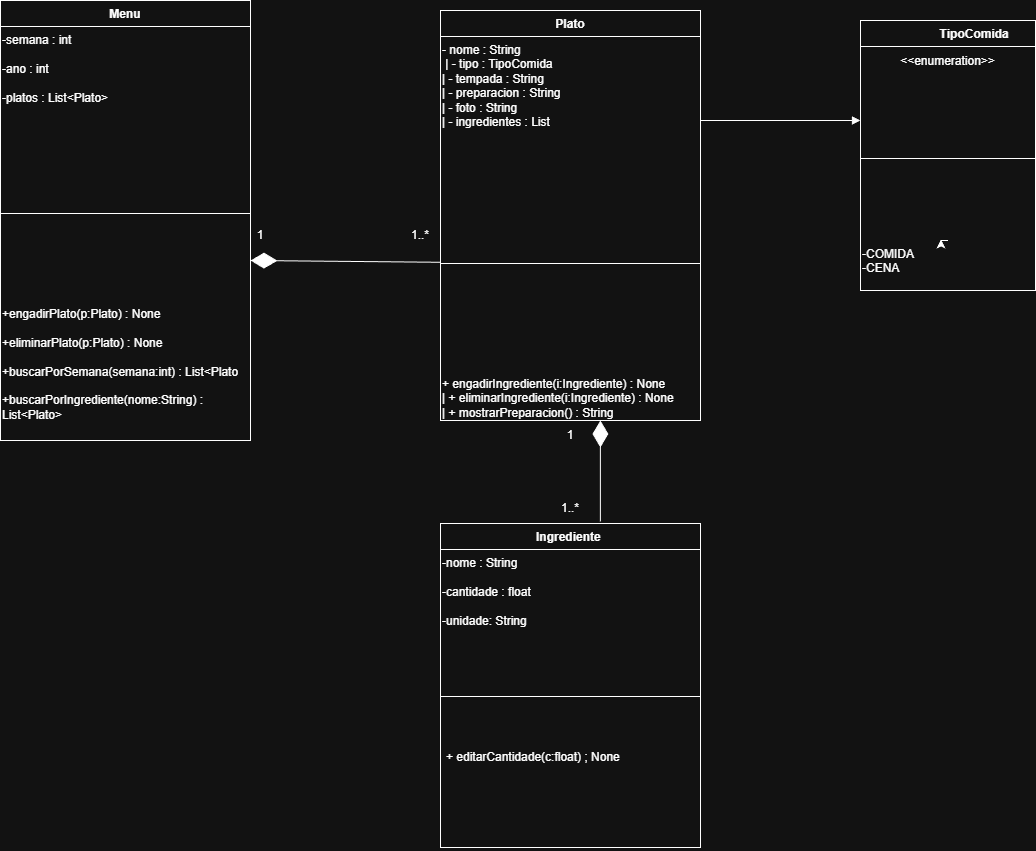

The diagram above was exported from draw.io. Its source (the exported page's mxGraphModel, read from the mxfile embedded in the PNG):
<mxGraphModel dx="1426" dy="841" grid="1" gridSize="10" guides="1" tooltips="1" connect="1" arrows="1" fold="1" page="1" pageScale="1" pageWidth="827" pageHeight="1169" math="0" shadow="0">
  <root>
    <mxCell id="0" />
    <mxCell id="1" parent="0" />
    <mxCell id="dFA549FSZ0fs30u-PDUm-6" parent="1" style="swimlane;fontStyle=1;align=center;verticalAlign=top;childLayout=stackLayout;horizontal=1;startSize=26;horizontalStack=0;resizeParent=1;resizeParentMax=0;resizeLast=0;collapsible=1;marginBottom=0;whiteSpace=wrap;html=1;" value="Menu" vertex="1">
      <mxGeometry height="440" width="250" x="20" y="60" as="geometry" />
    </mxCell>
    <mxCell id="dFA549FSZ0fs30u-PDUm-11" parent="dFA549FSZ0fs30u-PDUm-6" style="text;whiteSpace=wrap;html=1;" value="-semana : int&lt;br&gt;&lt;br&gt;-ano : int&lt;br&gt;&lt;br&gt;-platos : List&amp;lt;Plato&amp;gt;" vertex="1">
      <mxGeometry height="100" width="250" y="26" as="geometry" />
    </mxCell>
    <mxCell id="dFA549FSZ0fs30u-PDUm-8" parent="dFA549FSZ0fs30u-PDUm-6" style="line;strokeWidth=1;fillColor=none;align=left;verticalAlign=middle;spacingTop=-1;spacingLeft=3;spacingRight=3;rotatable=0;labelPosition=right;points=[];portConstraint=eastwest;strokeColor=inherit;" value="" vertex="1">
      <mxGeometry height="174" width="250" y="126" as="geometry" />
    </mxCell>
    <mxCell id="dFA549FSZ0fs30u-PDUm-12" parent="dFA549FSZ0fs30u-PDUm-6" style="text;whiteSpace=wrap;html=1;" value="+engadirPlato(p:Plato) : None&lt;br&gt;&lt;br&gt;+eliminarPlato(p:Plato) : None&lt;br&gt;&lt;br&gt;+buscarPorSemana(semana:int) : List&amp;lt;Plato&lt;br&gt;&lt;br&gt;+buscarPorIngrediente(nome:String) : List&amp;lt;Plato&amp;gt;" vertex="1">
      <mxGeometry height="140" width="250" y="300" as="geometry" />
    </mxCell>
    <mxCell id="dFA549FSZ0fs30u-PDUm-17" parent="1" style="swimlane;fontStyle=1;align=center;verticalAlign=top;childLayout=stackLayout;horizontal=1;startSize=26;horizontalStack=0;resizeParent=1;resizeParentMax=0;resizeLast=0;collapsible=1;marginBottom=0;whiteSpace=wrap;html=1;" value="Ingrediente&amp;nbsp;" vertex="1">
      <mxGeometry height="324" width="260" x="460" y="583" as="geometry" />
    </mxCell>
    <mxCell id="dFA549FSZ0fs30u-PDUm-22" parent="dFA549FSZ0fs30u-PDUm-17" style="text;whiteSpace=wrap;html=1;" value="-nome : String&lt;br&gt;&lt;br&gt;-cantidade : float&lt;br&gt;&lt;br&gt;-unidade: String" vertex="1">
      <mxGeometry height="100" width="260" y="26" as="geometry" />
    </mxCell>
    <mxCell id="dFA549FSZ0fs30u-PDUm-19" parent="dFA549FSZ0fs30u-PDUm-17" style="line;strokeWidth=1;fillColor=none;align=left;verticalAlign=middle;spacingTop=-1;spacingLeft=3;spacingRight=3;rotatable=0;labelPosition=right;points=[];portConstraint=eastwest;strokeColor=inherit;" value="" vertex="1">
      <mxGeometry height="94" width="260" y="126" as="geometry" />
    </mxCell>
    <mxCell id="dFA549FSZ0fs30u-PDUm-20" parent="dFA549FSZ0fs30u-PDUm-17" style="text;strokeColor=none;fillColor=none;align=left;verticalAlign=top;spacingLeft=4;spacingRight=4;overflow=hidden;rotatable=0;points=[[0,0.5],[1,0.5]];portConstraint=eastwest;whiteSpace=wrap;html=1;" value="+ editarCantidade(c:float) ; None" vertex="1">
      <mxGeometry height="104" width="260" y="220" as="geometry" />
    </mxCell>
    <mxCell id="dFA549FSZ0fs30u-PDUm-27" parent="1" style="swimlane;fontStyle=1;align=center;verticalAlign=top;childLayout=stackLayout;horizontal=1;startSize=26;horizontalStack=0;resizeParent=1;resizeParentMax=0;resizeLast=0;collapsible=1;marginBottom=0;whiteSpace=wrap;html=1;" value="Plato" vertex="1">
      <mxGeometry height="410" width="260" x="460" y="70" as="geometry" />
    </mxCell>
    <mxCell id="dFA549FSZ0fs30u-PDUm-31" parent="dFA549FSZ0fs30u-PDUm-27" style="text;whiteSpace=wrap;html=1;" value="- nome : String&amp;nbsp;&lt;br&gt;&amp;nbsp;| - tipo : TipoComida&amp;nbsp;&lt;br&gt;                 | - tempada : String&amp;nbsp;&lt;br&gt;                 | - preparacion : String&amp;nbsp;&lt;br&gt;                 | - foto : String&amp;nbsp;&lt;br&gt;                 | - ingredientes : List" vertex="1">
      <mxGeometry height="120" width="260" y="26" as="geometry" />
    </mxCell>
    <mxCell id="dFA549FSZ0fs30u-PDUm-29" parent="dFA549FSZ0fs30u-PDUm-27" style="line;strokeWidth=1;fillColor=none;align=left;verticalAlign=middle;spacingTop=-1;spacingLeft=3;spacingRight=3;rotatable=0;labelPosition=right;points=[];portConstraint=eastwest;strokeColor=inherit;" value="" vertex="1">
      <mxGeometry height="214" width="260" y="146" as="geometry" />
    </mxCell>
    <mxCell id="dFA549FSZ0fs30u-PDUm-32" parent="dFA549FSZ0fs30u-PDUm-27" style="text;whiteSpace=wrap;html=1;" value="+ engadirIngrediente(i:Ingrediente) : None&amp;nbsp;&lt;br&gt;                 | + eliminarIngrediente(i:Ingrediente) : None&amp;nbsp;&lt;br&gt;                 | + mostrarPreparacion() : String" vertex="1">
      <mxGeometry height="50" width="260" y="360" as="geometry" />
    </mxCell>
    <mxCell id="dFA549FSZ0fs30u-PDUm-34" parent="1" style="swimlane;fontStyle=1;align=center;verticalAlign=top;childLayout=stackLayout;horizontal=1;startSize=26;horizontalStack=0;resizeParent=1;resizeParentMax=0;resizeLast=0;collapsible=1;marginBottom=0;whiteSpace=wrap;html=1;" value="&lt;span style=&quot;white-space: pre;&quot;&gt;&#09;&lt;span style=&quot;white-space: pre;&quot;&gt;&#09;&lt;/span&gt;TipoComida&lt;/span&gt;" vertex="1">
      <mxGeometry height="270" width="175" x="880" y="80" as="geometry" />
    </mxCell>
    <mxCell id="dFA549FSZ0fs30u-PDUm-41" parent="dFA549FSZ0fs30u-PDUm-34" style="text;html=1;whiteSpace=wrap;strokeColor=none;fillColor=none;align=center;verticalAlign=middle;rounded=0;" value="&amp;lt;&amp;lt;enumeration&amp;gt;&amp;gt;" vertex="1">
      <mxGeometry height="30" width="175" y="26" as="geometry" />
    </mxCell>
    <mxCell id="dFA549FSZ0fs30u-PDUm-36" parent="dFA549FSZ0fs30u-PDUm-34" style="line;strokeWidth=1;fillColor=none;align=left;verticalAlign=middle;spacingTop=-1;spacingLeft=3;spacingRight=3;rotatable=0;labelPosition=right;points=[];portConstraint=eastwest;strokeColor=inherit;" value="" vertex="1">
      <mxGeometry height="164" width="175" y="56" as="geometry" />
    </mxCell>
    <mxCell id="dFA549FSZ0fs30u-PDUm-42" edge="1" parent="dFA549FSZ0fs30u-PDUm-34" source="dFA549FSZ0fs30u-PDUm-40" style="edgeStyle=orthogonalEdgeStyle;rounded=0;orthogonalLoop=1;jettySize=auto;html=1;exitX=0.5;exitY=0;exitDx=0;exitDy=0;entryX=0.46;entryY=-0.02;entryDx=0;entryDy=0;entryPerimeter=0;" target="dFA549FSZ0fs30u-PDUm-40">
      <mxGeometry relative="1" as="geometry" />
    </mxCell>
    <mxCell id="dFA549FSZ0fs30u-PDUm-40" parent="dFA549FSZ0fs30u-PDUm-34" style="text;whiteSpace=wrap;html=1;" value="-COMIDA&amp;nbsp;&lt;br&gt;-CENA" vertex="1">
      <mxGeometry height="50" width="175" y="220" as="geometry" />
    </mxCell>
    <mxCell id="dFA549FSZ0fs30u-PDUm-45" parent="1" style="text;html=1;whiteSpace=wrap;strokeColor=none;fillColor=none;align=center;verticalAlign=middle;rounded=0;" value="1" vertex="1">
      <mxGeometry height="30" width="60" x="250" y="280" as="geometry" />
    </mxCell>
    <mxCell id="dFA549FSZ0fs30u-PDUm-46" parent="1" style="text;html=1;whiteSpace=wrap;strokeColor=none;fillColor=none;align=center;verticalAlign=middle;rounded=0;" value="1..*" vertex="1">
      <mxGeometry height="30" width="60" x="410" y="280" as="geometry" />
    </mxCell>
    <mxCell id="dFA549FSZ0fs30u-PDUm-59" edge="1" parent="1" source="dFA549FSZ0fs30u-PDUm-29" style="endArrow=diamondThin;endFill=1;endSize=24;html=1;rounded=0;" value="">
      <mxGeometry relative="1" width="160" as="geometry">
        <mxPoint x="450" y="330" as="sourcePoint" />
        <mxPoint x="270" y="320" as="targetPoint" />
      </mxGeometry>
    </mxCell>
    <mxCell id="dFA549FSZ0fs30u-PDUm-61" edge="1" parent="1" source="dFA549FSZ0fs30u-PDUm-17" style="endArrow=diamondThin;endFill=1;endSize=24;html=1;rounded=0;exitX=0.615;exitY=-0.006;exitDx=0;exitDy=0;exitPerimeter=0;entryX=0.615;entryY=1;entryDx=0;entryDy=0;entryPerimeter=0;" target="dFA549FSZ0fs30u-PDUm-32" value="">
      <mxGeometry relative="1" width="160" as="geometry">
        <mxPoint x="460" y="490" as="sourcePoint" />
        <mxPoint x="620" y="490" as="targetPoint" />
      </mxGeometry>
    </mxCell>
    <mxCell id="dFA549FSZ0fs30u-PDUm-62" parent="1" style="text;html=1;whiteSpace=wrap;strokeColor=none;fillColor=none;align=center;verticalAlign=middle;rounded=0;" value="1..*" vertex="1">
      <mxGeometry height="30" width="60" x="560" y="553" as="geometry" />
    </mxCell>
    <mxCell id="dFA549FSZ0fs30u-PDUm-63" parent="1" style="text;html=1;whiteSpace=wrap;strokeColor=none;fillColor=none;align=center;verticalAlign=middle;rounded=0;" value="1" vertex="1">
      <mxGeometry height="30" width="60" x="560" y="480" as="geometry" />
    </mxCell>
    <mxCell id="dFA549FSZ0fs30u-PDUm-64" edge="1" parent="1" style="endArrow=block;endFill=1;html=1;edgeStyle=orthogonalEdgeStyle;align=left;verticalAlign=top;rounded=0;" value="">
      <mxGeometry relative="1" x="-1" as="geometry">
        <mxPoint x="720" y="180" as="sourcePoint" />
        <mxPoint x="880" y="180" as="targetPoint" />
      </mxGeometry>
    </mxCell>
  </root>
</mxGraphModel>